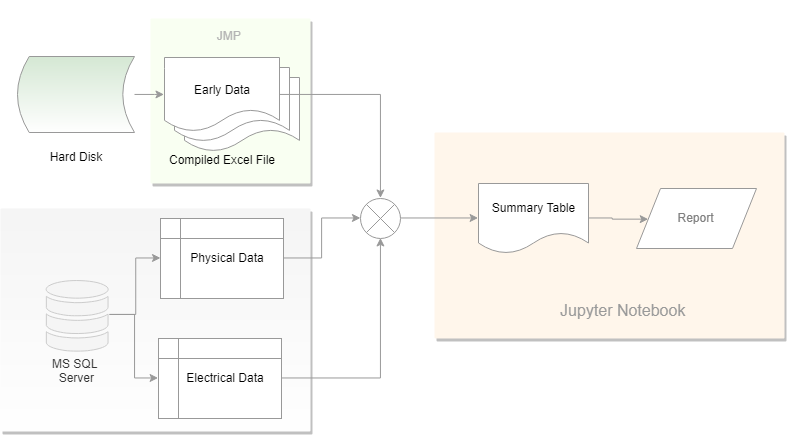

The diagram above was exported from draw.io. Its source (the exported page's mxGraphModel, read from the mxfile embedded in the PNG):
<mxGraphModel dx="1413" dy="1087" grid="1" gridSize="10" guides="1" tooltips="1" connect="1" arrows="1" fold="1" page="1" pageScale="1" pageWidth="850" pageHeight="1100" math="0" shadow="0">
  <root>
    <mxCell id="SM_wjMDqNwpovcFRmnR--0" />
    <mxCell id="SM_wjMDqNwpovcFRmnR--1" parent="SM_wjMDqNwpovcFRmnR--0" />
    <mxCell id="WS8YfPfqUZnlnEbu0bm_-30" value="&lt;div style=&quot;text-align: center&quot;&gt;&lt;span style=&quot;color: rgb(179 , 179 , 179)&quot;&gt;&amp;nbsp; &amp;nbsp; &amp;nbsp; &amp;nbsp; &amp;nbsp; &amp;nbsp; &amp;nbsp; &amp;nbsp; &amp;nbsp;&lt;/span&gt;&lt;span style=&quot;color: rgb(179 , 179 , 179)&quot;&gt;JMP&lt;/span&gt;&lt;/div&gt;" style="points=[[0,0,0],[0.25,0,0],[0.5,0,0],[0.75,0,0],[1,0,0],[1,0.25,0],[1,0.5,0],[1,0.75,0],[1,1,0],[0.75,1,0],[0.5,1,0],[0.25,1,0],[0,1,0],[0,0.75,0],[0,0.5,0],[0,0.25,0]];rounded=1;absoluteArcSize=1;arcSize=2;html=1;strokeColor=none;shadow=1;dashed=0;fontSize=12;align=left;verticalAlign=top;spacing=10;spacingTop=-4;fillColor=#F9FFF2;gradientColor=none;gradientDirection=east;comic=0;" vertex="1" parent="SM_wjMDqNwpovcFRmnR--1">
      <mxGeometry x="170" y="310" width="160" height="165" as="geometry" />
    </mxCell>
    <mxCell id="WS8YfPfqUZnlnEbu0bm_-58" value="" style="shape=document;whiteSpace=wrap;html=1;boundedLbl=1;strokeWidth=1;fillColor=#ffffff;strokeColor=#999999;gradientColor=#ffffff;" vertex="1" parent="SM_wjMDqNwpovcFRmnR--1">
      <mxGeometry x="204" y="369" width="115" height="74" as="geometry" />
    </mxCell>
    <mxCell id="WS8YfPfqUZnlnEbu0bm_-57" value="" style="shape=document;whiteSpace=wrap;html=1;boundedLbl=1;strokeWidth=1;fillColor=#ffffff;strokeColor=#999999;gradientColor=#ffffff;" vertex="1" parent="SM_wjMDqNwpovcFRmnR--1">
      <mxGeometry x="194" y="359" width="115" height="74" as="geometry" />
    </mxCell>
    <mxCell id="WS8YfPfqUZnlnEbu0bm_-31" value="" style="points=[[0,0,0],[0.25,0,0],[0.5,0,0],[0.75,0,0],[1,0,0],[1,0.25,0],[1,0.5,0],[1,0.75,0],[1,1,0],[0.75,1,0],[0.5,1,0],[0.25,1,0],[0,1,0],[0,0.75,0],[0,0.5,0],[0,0.25,0]];rounded=1;absoluteArcSize=1;arcSize=2;html=1;strokeColor=none;shadow=1;dashed=0;fontSize=12;fontColor=#333333;align=left;verticalAlign=top;spacing=10;spacingTop=-4;fillColor=#F5F5F5;gradientColor=#ffffff;" vertex="1" parent="SM_wjMDqNwpovcFRmnR--1">
      <mxGeometry x="20" y="500" width="310" height="223" as="geometry" />
    </mxCell>
    <mxCell id="WS8YfPfqUZnlnEbu0bm_-3" value="" style="points=[[0,0,0],[0.25,0,0],[0.5,0,0],[0.75,0,0],[1,0,0],[1,0.25,0],[1,0.5,0],[1,0.75,0],[1,1,0],[0.75,1,0],[0.5,1,0],[0.25,1,0],[0,1,0],[0,0.75,0],[0,0.5,0],[0,0.25,0]];rounded=1;absoluteArcSize=1;arcSize=2;html=1;strokeColor=none;shadow=1;dashed=0;fontSize=12;align=left;verticalAlign=top;spacing=10;spacingTop=-4;fillColor=#FFF6EB;glass=0;" vertex="1" parent="SM_wjMDqNwpovcFRmnR--1">
      <mxGeometry x="454" y="424" width="350" height="206" as="geometry" />
    </mxCell>
    <mxCell id="WS8YfPfqUZnlnEbu0bm_-32" style="edgeStyle=orthogonalEdgeStyle;rounded=0;orthogonalLoop=1;jettySize=auto;html=1;strokeColor=#999999;" edge="1" parent="SM_wjMDqNwpovcFRmnR--1" source="WS8YfPfqUZnlnEbu0bm_-0" target="WS8YfPfqUZnlnEbu0bm_-21">
      <mxGeometry relative="1" as="geometry">
        <Array as="points">
          <mxPoint x="155" y="606" />
          <mxPoint x="155" y="550" />
        </Array>
      </mxGeometry>
    </mxCell>
    <mxCell id="WS8YfPfqUZnlnEbu0bm_-33" style="edgeStyle=orthogonalEdgeStyle;rounded=0;orthogonalLoop=1;jettySize=auto;html=1;entryX=0;entryY=0.5;entryDx=0;entryDy=0;strokeColor=#999999;" edge="1" parent="SM_wjMDqNwpovcFRmnR--1" source="WS8YfPfqUZnlnEbu0bm_-0" target="WS8YfPfqUZnlnEbu0bm_-17">
      <mxGeometry relative="1" as="geometry">
        <Array as="points">
          <mxPoint x="154" y="606" />
          <mxPoint x="154" y="670" />
        </Array>
      </mxGeometry>
    </mxCell>
    <mxCell id="WS8YfPfqUZnlnEbu0bm_-0" value="&lt;br&gt;&lt;br&gt;&lt;br&gt;&lt;br&gt;&lt;br&gt;MS SQL &lt;br&gt;Server&lt;br&gt;&lt;br&gt;" style="html=1;aspect=fixed;shadow=0;align=center;verticalAlign=top;shape=mxgraph.gcp2.cloud_monitoring;fillColor=#f5f5f5;strokeColor=#CCCCCC;strokeWidth=1;fontColor=#333333;" vertex="1" parent="SM_wjMDqNwpovcFRmnR--1">
      <mxGeometry x="65" y="572" width="64" height="71" as="geometry" />
    </mxCell>
    <mxCell id="WS8YfPfqUZnlnEbu0bm_-5" value="&lt;h1&gt;&lt;span style=&quot;font-weight: normal&quot;&gt;&lt;font color=&quot;#999999&quot; style=&quot;font-size: 16px&quot;&gt;Jupyter Notebook&lt;/font&gt;&lt;/span&gt;&lt;/h1&gt;" style="text;html=1;strokeColor=none;fillColor=none;spacing=5;spacingTop=-20;whiteSpace=wrap;overflow=hidden;rounded=0;" vertex="1" parent="SM_wjMDqNwpovcFRmnR--1">
      <mxGeometry x="575" y="580" width="190" height="120" as="geometry" />
    </mxCell>
    <mxCell id="WS8YfPfqUZnlnEbu0bm_-25" style="edgeStyle=orthogonalEdgeStyle;rounded=0;orthogonalLoop=1;jettySize=auto;html=1;exitX=1;exitY=0.5;exitDx=0;exitDy=0;strokeColor=#999999;entryX=0;entryY=0.5;entryDx=0;entryDy=0;" edge="1" parent="SM_wjMDqNwpovcFRmnR--1" source="WS8YfPfqUZnlnEbu0bm_-7" target="WS8YfPfqUZnlnEbu0bm_-27">
      <mxGeometry relative="1" as="geometry">
        <mxPoint x="502" y="510" as="targetPoint" />
      </mxGeometry>
    </mxCell>
    <mxCell id="WS8YfPfqUZnlnEbu0bm_-7" value="" style="shape=sumEllipse;perimeter=ellipsePerimeter;whiteSpace=wrap;html=1;backgroundOutline=1;fillColor=#ffffff;strokeColor=#999999;" vertex="1" parent="SM_wjMDqNwpovcFRmnR--1">
      <mxGeometry x="380" y="490" width="40" height="40" as="geometry" />
    </mxCell>
    <mxCell id="WS8YfPfqUZnlnEbu0bm_-34" style="edgeStyle=orthogonalEdgeStyle;rounded=0;orthogonalLoop=1;jettySize=auto;html=1;entryX=0;entryY=0.5;entryDx=0;entryDy=0;strokeColor=#999999;" edge="1" parent="SM_wjMDqNwpovcFRmnR--1" source="WS8YfPfqUZnlnEbu0bm_-8" target="WS8YfPfqUZnlnEbu0bm_-12">
      <mxGeometry relative="1" as="geometry" />
    </mxCell>
    <mxCell id="WS8YfPfqUZnlnEbu0bm_-8" value="&lt;br&gt;&lt;br&gt;&lt;br&gt;&lt;br&gt;&lt;br&gt;&lt;br&gt;&lt;br&gt;&lt;br&gt;&lt;br&gt;Hard Disk" style="shape=dataStorage;whiteSpace=wrap;html=1;fillColor=#d5e8d4;strokeColor=#999999;gradientColor=#ffffff;rotation=0;" vertex="1" parent="SM_wjMDqNwpovcFRmnR--1">
      <mxGeometry x="37" y="348" width="117" height="76" as="geometry" />
    </mxCell>
    <mxCell id="WS8YfPfqUZnlnEbu0bm_-15" value="" style="edgeStyle=orthogonalEdgeStyle;rounded=0;orthogonalLoop=1;jettySize=auto;html=1;entryX=0.5;entryY=0;entryDx=0;entryDy=0;strokeColor=#999999;" edge="1" parent="SM_wjMDqNwpovcFRmnR--1" source="WS8YfPfqUZnlnEbu0bm_-12" target="WS8YfPfqUZnlnEbu0bm_-7">
      <mxGeometry relative="1" as="geometry">
        <mxPoint x="375" y="364" as="targetPoint" />
      </mxGeometry>
    </mxCell>
    <mxCell id="WS8YfPfqUZnlnEbu0bm_-12" value="&lt;br&gt;&lt;br&gt;&lt;br&gt;&lt;br&gt;&lt;br&gt;&lt;br&gt;Early Data&lt;br&gt;&lt;br&gt;&lt;br&gt;&lt;br&gt;&lt;br&gt;Compiled Excel File" style="shape=document;whiteSpace=wrap;html=1;boundedLbl=1;strokeWidth=1;fillColor=#ffffff;strokeColor=#999999;gradientColor=#ffffff;" vertex="1" parent="SM_wjMDqNwpovcFRmnR--1">
      <mxGeometry x="184" y="349" width="115" height="74" as="geometry" />
    </mxCell>
    <mxCell id="WS8YfPfqUZnlnEbu0bm_-16" style="edgeStyle=orthogonalEdgeStyle;rounded=0;orthogonalLoop=1;jettySize=auto;html=1;exitX=1;exitY=0.5;exitDx=0;exitDy=0;entryX=0;entryY=0.5;entryDx=0;entryDy=0;strokeColor=#999999;" edge="1" parent="SM_wjMDqNwpovcFRmnR--1" source="WS8YfPfqUZnlnEbu0bm_-21" target="WS8YfPfqUZnlnEbu0bm_-7">
      <mxGeometry relative="1" as="geometry">
        <mxPoint x="297" y="510" as="sourcePoint" />
      </mxGeometry>
    </mxCell>
    <mxCell id="WS8YfPfqUZnlnEbu0bm_-18" style="edgeStyle=orthogonalEdgeStyle;rounded=0;orthogonalLoop=1;jettySize=auto;html=1;exitX=1;exitY=0.5;exitDx=0;exitDy=0;entryX=0.5;entryY=1;entryDx=0;entryDy=0;strokeColor=#999999;" edge="1" parent="SM_wjMDqNwpovcFRmnR--1" source="WS8YfPfqUZnlnEbu0bm_-17" target="WS8YfPfqUZnlnEbu0bm_-7">
      <mxGeometry relative="1" as="geometry" />
    </mxCell>
    <mxCell id="WS8YfPfqUZnlnEbu0bm_-17" value="&amp;nbsp; &amp;nbsp; Electrical Data&amp;nbsp;" style="shape=internalStorage;whiteSpace=wrap;html=1;backgroundOutline=1;strokeWidth=1;strokeColor=#999999;fillColor=#ffffff;gradientColor=none;" vertex="1" parent="SM_wjMDqNwpovcFRmnR--1">
      <mxGeometry x="178" y="630" width="123" height="80" as="geometry" />
    </mxCell>
    <mxCell id="WS8YfPfqUZnlnEbu0bm_-21" value="&amp;nbsp; &amp;nbsp; Physical Data&amp;nbsp;" style="shape=internalStorage;whiteSpace=wrap;html=1;backgroundOutline=1;strokeWidth=1;strokeColor=#999999;fillColor=#ffffff;gradientColor=none;" vertex="1" parent="SM_wjMDqNwpovcFRmnR--1">
      <mxGeometry x="180" y="510" width="123" height="80" as="geometry" />
    </mxCell>
    <mxCell id="WS8YfPfqUZnlnEbu0bm_-26" value="&lt;font color=&quot;#808080&quot;&gt;Report&lt;/font&gt;" style="shape=parallelogram;perimeter=parallelogramPerimeter;whiteSpace=wrap;html=1;strokeColor=#999999;strokeWidth=1;fillColor=#ffffff;gradientColor=none;" vertex="1" parent="SM_wjMDqNwpovcFRmnR--1">
      <mxGeometry x="656" y="480" width="120" height="60" as="geometry" />
    </mxCell>
    <mxCell id="WS8YfPfqUZnlnEbu0bm_-28" style="edgeStyle=orthogonalEdgeStyle;rounded=0;orthogonalLoop=1;jettySize=auto;html=1;exitX=1;exitY=0.5;exitDx=0;exitDy=0;strokeColor=#999999;" edge="1" parent="SM_wjMDqNwpovcFRmnR--1" source="WS8YfPfqUZnlnEbu0bm_-27" target="WS8YfPfqUZnlnEbu0bm_-26">
      <mxGeometry relative="1" as="geometry" />
    </mxCell>
    <mxCell id="WS8YfPfqUZnlnEbu0bm_-27" value="Summary Table" style="shape=document;whiteSpace=wrap;html=1;boundedLbl=1;strokeColor=#999999;strokeWidth=1;fillColor=#ffffff;gradientColor=none;" vertex="1" parent="SM_wjMDqNwpovcFRmnR--1">
      <mxGeometry x="498" y="475" width="110" height="70" as="geometry" />
    </mxCell>
  </root>
</mxGraphModel>